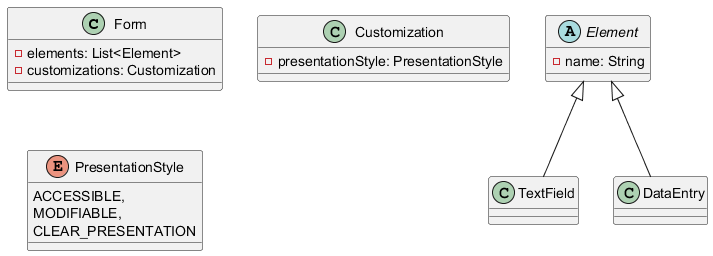

The diagram above was rendered by PlantUML. Its source (embedded in the PNG):
@startuml
    class Form {
        - elements: List<Element>
        - customizations: Customization
    }

    abstract class Element {
        - name: String
    }

    class TextField extends Element {}
    class DataEntry extends Element {}

    class Customization {
        - presentationStyle: PresentationStyle
    }

    enum PresentationStyle {
        ACCESSIBLE,
        MODIFIABLE,
        CLEAR_PRESENTATION
    }
    @enduml